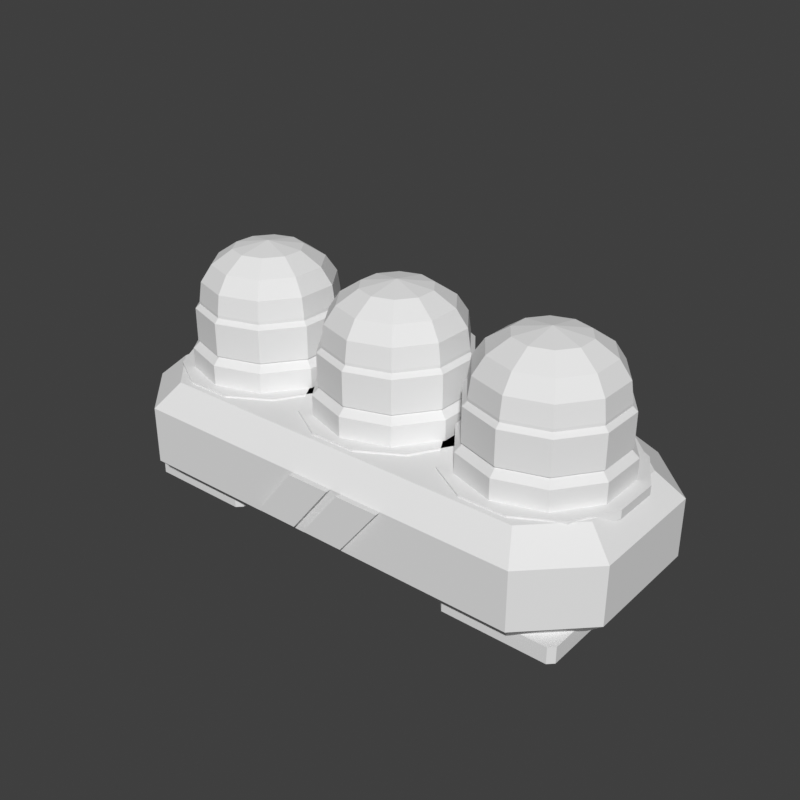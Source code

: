 # Source: ammo-orb-pack.blend  (saved by Blender 5.2.45; exported with 4.5.12 LTS)
import bpy
from mathutils import Matrix  # noqa: F401  (used for matrix-valued properties, if any)

bpy.ops.wm.read_factory_settings(use_empty=True)
scene = bpy.context.scene
scene.name = 'Scene'

# ---- world
world_preview = bpy.data.worlds.new('Preview'); scene.world = world_preview
world_preview.use_nodes = True; world_preview.node_tree.nodes.clear()
_N = world_preview.node_tree.nodes; _L = world_preview.node_tree.links
n0 = _N.new('ShaderNodeBackground'); n0.name = 'Background'; n0.location = (-200, 100)
n0.inputs[0].default_value = (0.05, 0.05, 0.05, 1.0)
n1 = _N.new('ShaderNodeOutputWorld'); n1.name = 'World Output'; n1.location = (200, 100)
_L.new(n0.outputs[0], n1.inputs[0])
n1.is_active_output = True
world_preview.color = (0.807, 0.807, 0.807)

# ---- meshes
me_prop = bpy.data.meshes.new('prop')
me_prop.from_pydata([(0.088, 0.0185, 0.0045), (0.071, 0.0355, 0.0045), (-0.071, 0.0355, 0.0045), (-0.088, 0.0185, 0.0045), (-0.088, -0.0185, 0.0045), (-0.071, -0.0355, 0.0045), (0.071, -0.0355, 0.0045), (0.088, -0.0185, 0.0045), (0.095, 0.0225, 0.012), (0.075, 0.0425, 0.012), (-0.075, 0.0425, 0.012), (-0.095, 0.0225, 0.012), (-0.095, -0.0225, 0.012), (-0.075, -0.0425, 0.012), (0.075, -0.0425, 0.012), (0.095, -0.0225, 0.012), (0.095, 0.0225, 0.033), (0.075, 0.0425, 0.033), (-0.075, 0.0425, 0.033), (-0.095, 0.0225, 0.033), (-0.095, -0.0225, 0.033), (-0.075, -0.0425, 0.033), (0.075, -0.0425, 0.033), (0.095, -0.0225, 0.033), (0.086, 0.018, 0.0415), (0.07, 0.034, 0.0415), (-0.07, 0.034, 0.0415), (-0.086, 0.018, 0.0415), (-0.086, -0.018, 0.0415), (-0.07, -0.034, 0.0415), (0.07, -0.034, 0.0415), (0.086, -0.018, 0.0415), (-0.044, 0.032, 0.0), (-0.046, 0.034, 0.0), (-0.084, 0.034, 0.0), (-0.086, 0.032, 0.0), (-0.086, -0.032, 0.0), (-0.084, -0.034, 0.0), (-0.046, -0.034, 0.0), (-0.044, -0.032, 0.0), (-0.044, 0.032, 0.006), (-0.046, 0.034, 0.006), (-0.084, 0.034, 0.006), (-0.086, 0.032, 0.006), (-0.086, -0.032, 0.006), (-0.084, -0.034, 0.006), (-0.046, -0.034, 0.006), (-0.044, -0.032, 0.006), (0.086, 0.032, 0.0), (0.084, 0.034, 0.0), (0.046, 0.034, 0.0), (0.044, 0.032, 0.0), (0.044, -0.032, 0.0), (0.046, -0.034, 0.0), (0.084, -0.034, 0.0), (0.086, -0.032, 0.0), (0.086, 0.032, 0.006), (0.084, 0.034, 0.006), (0.046, 0.034, 0.006), (0.044, 0.032, 0.006), (0.044, -0.032, 0.006), (0.046, -0.034, 0.006), (0.084, -0.034, 0.006), (0.086, -0.032, 0.006), (-0.022, -0.041, 0.014), (-0.006, -0.041, 0.014), (0.009, -0.041, 0.033), (-0.007, -0.041, 0.033), (-0.022, -0.0445, 0.014), (-0.006, -0.0445, 0.014), (0.009, -0.0445, 0.033), (-0.007, -0.0445, 0.033), (-0.002, -0.041, 0.014), (0.014, -0.041, 0.014), (0.029, -0.041, 0.033), (0.013, -0.041, 0.033), (-0.002, -0.0445, 0.014), (0.014, -0.0445, 0.014), (0.029, -0.0445, 0.033), (0.013, -0.0445, 0.033), (-0.01874, 0.04, 0.01545), (0.02074, 0.04, 0.01545), (0.02074, 0.04, 0.02955), (-0.01874, 0.04, 0.02955), (-0.02, 0.043, 0.015), (0.022, 0.043, 0.015), (0.022, 0.043, 0.03), (-0.02, 0.043, 0.03), (-0.02, 0.0445, 0.015), (0.022, 0.0445, 0.015), (0.022, 0.0445, 0.03), (-0.02, 0.0445, 0.03), (-0.01874, 0.0475, 0.01545), (0.02074, 0.0475, 0.01545), (0.02074, 0.0475, 0.02955), (-0.01874, 0.0475, 0.02955), (-0.02612, 0.008541, 0.039), (-0.03467, 0.02333, 0.039), (-0.04946, 0.03188, 0.039), (-0.06654, 0.03188, 0.039), (-0.08133, 0.02333, 0.039), (-0.08988, 0.008541, 0.039), (-0.08988, -0.008541, 0.039), (-0.08133, -0.02333, 0.039), (-0.06654, -0.03188, 0.039), (-0.04946, -0.03188, 0.039), (-0.03467, -0.02333, 0.039), (-0.02612, -0.008541, 0.039), (-0.02612, 0.008541, 0.0422), (-0.03467, 0.02333, 0.0422), (-0.04946, 0.03188, 0.0422), (-0.06654, 0.03188, 0.0422), (-0.08133, 0.02333, 0.0422), (-0.08988, 0.008541, 0.0422), (-0.08988, -0.008541, 0.0422), (-0.08133, -0.02333, 0.0422), (-0.06654, -0.03188, 0.0422), (-0.04946, -0.03188, 0.0422), (-0.03467, -0.02333, 0.0422), (-0.02612, -0.008541, 0.0422), (-0.03089, 0.008807, 0.04), (-0.04125, 0.02306, 0.04), (-0.058, 0.0285, 0.04), (-0.07475, 0.02306, 0.04), (-0.08511, 0.008807, 0.04), (-0.08511, -0.008807, 0.04), (-0.07475, -0.02306, 0.04), (-0.058, -0.0285, 0.04), (-0.04125, -0.02306, 0.04), (-0.03089, -0.008807, 0.04), (-0.03089, 0.008807, 0.0495), (-0.04125, 0.02306, 0.0495), (-0.058, 0.0285, 0.0495), (-0.07475, 0.02306, 0.0495), (-0.08511, 0.008807, 0.0495), (-0.08511, -0.008807, 0.0495), (-0.07475, -0.02306, 0.0495), (-0.058, -0.0285, 0.0495), (-0.04125, -0.02306, 0.0495), (-0.03089, -0.008807, 0.0495), (-0.0347, 0.007571, 0.0535), (-0.0436, 0.01982, 0.0535), (-0.058, 0.0245, 0.0535), (-0.0724, 0.01982, 0.0535), (-0.0813, 0.007571, 0.0535), (-0.0813, -0.007571, 0.0535), (-0.0724, -0.01982, 0.0535), (-0.058, -0.0245, 0.0535), (-0.0436, -0.01982, 0.0535), (-0.0347, -0.007571, 0.0535), (-0.03422, 0.007725, 0.051), (-0.04331, 0.02023, 0.051), (-0.058, 0.025, 0.051), (-0.07269, 0.02023, 0.051), (-0.08178, 0.007725, 0.051), (-0.08178, -0.007725, 0.051), (-0.07269, -0.02023, 0.051), (-0.058, -0.025, 0.051), (-0.04331, -0.02023, 0.051), (-0.03422, -0.007725, 0.051), (-0.0327, 0.00822, 0.0525), (-0.04236, 0.02152, 0.0525), (-0.058, 0.0266, 0.0525), (-0.07364, 0.02152, 0.0525), (-0.0833, 0.00822, 0.0525), (-0.0833, -0.00822, 0.0525), (-0.07364, -0.02152, 0.0525), (-0.058, -0.0266, 0.0525), (-0.04236, -0.02152, 0.0525), (-0.0327, -0.00822, 0.0525), (-0.0327, 0.00822, 0.0645), (-0.04236, 0.02152, 0.0645), (-0.058, 0.0266, 0.0645), (-0.07364, 0.02152, 0.0645), (-0.0833, 0.00822, 0.0645), (-0.0833, -0.00822, 0.0645), (-0.07364, -0.02152, 0.0645), (-0.058, -0.0266, 0.0645), (-0.04236, -0.02152, 0.0645), (-0.0327, -0.00822, 0.0645), (-0.03422, 0.007725, 0.066), (-0.04331, 0.02023, 0.066), (-0.058, 0.025, 0.066), (-0.07269, 0.02023, 0.066), (-0.08178, 0.007725, 0.066), (-0.08178, -0.007725, 0.066), (-0.07269, -0.02023, 0.066), (-0.058, -0.025, 0.066), (-0.04331, -0.02023, 0.066), (-0.03422, -0.007725, 0.066), (-0.0347, 0.007571, 0.053), (-0.0436, 0.01982, 0.053), (-0.058, 0.0245, 0.053), (-0.0724, 0.01982, 0.053), (-0.0813, 0.007571, 0.053), (-0.0813, -0.007571, 0.053), (-0.0724, -0.01982, 0.053), (-0.058, -0.0245, 0.053), (-0.0436, -0.01982, 0.053), (-0.0347, -0.007571, 0.053), (-0.03422, 0.007725, 0.067), (-0.04331, 0.02023, 0.067), (-0.058, 0.025, 0.067), (-0.07269, 0.02023, 0.067), (-0.08178, 0.007725, 0.067), (-0.08178, -0.007725, 0.067), (-0.07269, -0.02023, 0.067), (-0.058, -0.025, 0.067), (-0.04331, -0.02023, 0.067), (-0.03422, -0.007725, 0.067), (-0.03517, 0.007416, 0.074), (-0.04389, 0.01942, 0.074), (-0.058, 0.024, 0.074), (-0.07211, 0.01942, 0.074), (-0.08083, 0.007416, 0.074), (-0.08083, -0.007416, 0.074), (-0.07211, -0.01942, 0.074), (-0.058, -0.024, 0.074), (-0.04389, -0.01942, 0.074), (-0.03517, -0.007416, 0.074), (-0.03898, 0.00618, 0.08), (-0.04624, 0.01618, 0.08), (-0.058, 0.02, 0.08), (-0.06976, 0.01618, 0.08), (-0.07702, 0.00618, 0.08), (-0.07702, -0.00618, 0.08), (-0.06976, -0.01618, 0.08), (-0.058, -0.02, 0.08), (-0.04624, -0.01618, 0.08), (-0.03898, -0.00618, 0.08), (-0.04611, 0.003863, 0.085), (-0.05065, 0.01011, 0.085), (-0.058, 0.0125, 0.085), (-0.06535, 0.01011, 0.085), (-0.06989, 0.003863, 0.085), (-0.06989, -0.003863, 0.085), (-0.06535, -0.01011, 0.085), (-0.058, -0.0125, 0.085), (-0.05065, -0.01011, 0.085), (-0.04611, -0.003863, 0.085), (-0.058, 0.0, 0.0872), (0.03188, 0.008541, 0.039), (0.02333, 0.02333, 0.039), (0.008541, 0.03188, 0.039), (-0.008541, 0.03188, 0.039), (-0.02333, 0.02333, 0.039), (-0.03188, 0.008541, 0.039), (-0.03188, -0.008541, 0.039), (-0.02333, -0.02333, 0.039), (-0.008541, -0.03188, 0.039), (0.008541, -0.03188, 0.039), (0.02333, -0.02333, 0.039), (0.03188, -0.008541, 0.039), (0.03188, 0.008541, 0.0422), (0.02333, 0.02333, 0.0422), (0.008541, 0.03188, 0.0422), (-0.008541, 0.03188, 0.0422), (-0.02333, 0.02333, 0.0422), (-0.03188, 0.008541, 0.0422), (-0.03188, -0.008541, 0.0422), (-0.02333, -0.02333, 0.0422), (-0.008541, -0.03188, 0.0422), (0.008541, -0.03188, 0.0422), (0.02333, -0.02333, 0.0422), (0.03188, -0.008541, 0.0422), (0.02711, 0.008807, 0.04), (0.01675, 0.02306, 0.04), (1.745e-18, 0.0285, 0.04), (-0.01675, 0.02306, 0.04), (-0.02711, 0.008807, 0.04), (-0.02711, -0.008807, 0.04), (-0.01675, -0.02306, 0.04), (-5.235e-18, -0.0285, 0.04), (0.01675, -0.02306, 0.04), (0.02711, -0.008807, 0.04), (0.02711, 0.008807, 0.0495), (0.01675, 0.02306, 0.0495), (1.745e-18, 0.0285, 0.0495), (-0.01675, 0.02306, 0.0495), (-0.02711, 0.008807, 0.0495), (-0.02711, -0.008807, 0.0495), (-0.01675, -0.02306, 0.0495), (-5.235e-18, -0.0285, 0.0495), (0.01675, -0.02306, 0.0495), (0.02711, -0.008807, 0.0495), (0.0233, 0.007571, 0.0535), (0.0144, 0.01982, 0.0535), (1.5e-18, 0.0245, 0.0535), (-0.0144, 0.01982, 0.0535), (-0.0233, 0.007571, 0.0535), (-0.0233, -0.007571, 0.0535), (-0.0144, -0.01982, 0.0535), (-4.501e-18, -0.0245, 0.0535), (0.0144, -0.01982, 0.0535), (0.0233, -0.007571, 0.0535), (0.02378, 0.007725, 0.051), (0.01469, 0.02023, 0.051), (1.531e-18, 0.025, 0.051), (-0.01469, 0.02023, 0.051), (-0.02378, 0.007725, 0.051), (-0.02378, -0.007725, 0.051), (-0.01469, -0.02023, 0.051), (-4.592e-18, -0.025, 0.051), (0.01469, -0.02023, 0.051), (0.02378, -0.007725, 0.051), (0.0253, 0.00822, 0.0525), (0.01564, 0.02152, 0.0525), (1.629e-18, 0.0266, 0.0525), (-0.01564, 0.02152, 0.0525), (-0.0253, 0.00822, 0.0525), (-0.0253, -0.00822, 0.0525), (-0.01564, -0.02152, 0.0525), (-4.886e-18, -0.0266, 0.0525), (0.01564, -0.02152, 0.0525), (0.0253, -0.00822, 0.0525), (0.0253, 0.00822, 0.0645), (0.01564, 0.02152, 0.0645), (1.629e-18, 0.0266, 0.0645), (-0.01564, 0.02152, 0.0645), (-0.0253, 0.00822, 0.0645), (-0.0253, -0.00822, 0.0645), (-0.01564, -0.02152, 0.0645), (-4.886e-18, -0.0266, 0.0645), (0.01564, -0.02152, 0.0645), (0.0253, -0.00822, 0.0645), (0.02378, 0.007725, 0.066), (0.01469, 0.02023, 0.066), (1.531e-18, 0.025, 0.066), (-0.01469, 0.02023, 0.066), (-0.02378, 0.007725, 0.066), (-0.02378, -0.007725, 0.066), (-0.01469, -0.02023, 0.066), (-4.592e-18, -0.025, 0.066), (0.01469, -0.02023, 0.066), (0.02378, -0.007725, 0.066), (0.0233, 0.007571, 0.053), (0.0144, 0.01982, 0.053), (1.5e-18, 0.0245, 0.053), (-0.0144, 0.01982, 0.053), (-0.0233, 0.007571, 0.053), (-0.0233, -0.007571, 0.053), (-0.0144, -0.01982, 0.053), (-4.501e-18, -0.0245, 0.053), (0.0144, -0.01982, 0.053), (0.0233, -0.007571, 0.053), (0.02378, 0.007725, 0.067), (0.01469, 0.02023, 0.067), (1.531e-18, 0.025, 0.067), (-0.01469, 0.02023, 0.067), (-0.02378, 0.007725, 0.067), (-0.02378, -0.007725, 0.067), (-0.01469, -0.02023, 0.067), (-4.592e-18, -0.025, 0.067), (0.01469, -0.02023, 0.067), (0.02378, -0.007725, 0.067), (0.02283, 0.007416, 0.074), (0.01411, 0.01942, 0.074), (1.47e-18, 0.024, 0.074), (-0.01411, 0.01942, 0.074), (-0.02283, 0.007416, 0.074), (-0.02283, -0.007416, 0.074), (-0.01411, -0.01942, 0.074), (-4.409e-18, -0.024, 0.074), (0.01411, -0.01942, 0.074), (0.02283, -0.007416, 0.074), (0.01902, 0.00618, 0.08), (0.01176, 0.01618, 0.08), (1.225e-18, 0.02, 0.08), (-0.01176, 0.01618, 0.08), (-0.01902, 0.00618, 0.08), (-0.01902, -0.00618, 0.08), (-0.01176, -0.01618, 0.08), (-3.674e-18, -0.02, 0.08), (0.01176, -0.01618, 0.08), (0.01902, -0.00618, 0.08), (0.01189, 0.003863, 0.085), (0.007347, 0.01011, 0.085), (7.654e-19, 0.0125, 0.085), (-0.007347, 0.01011, 0.085), (-0.01189, 0.003863, 0.085), (-0.01189, -0.003863, 0.085), (-0.007347, -0.01011, 0.085), (-2.296e-18, -0.0125, 0.085), (0.007347, -0.01011, 0.085), (0.01189, -0.003863, 0.085), (0.0, 0.0, 0.0872), (0.08988, 0.008541, 0.039), (0.08133, 0.02333, 0.039), (0.06654, 0.03188, 0.039), (0.04946, 0.03188, 0.039), (0.03467, 0.02333, 0.039), (0.02612, 0.008541, 0.039), (0.02612, -0.008541, 0.039), (0.03467, -0.02333, 0.039), (0.04946, -0.03188, 0.039), (0.06654, -0.03188, 0.039), (0.08133, -0.02333, 0.039), (0.08988, -0.008541, 0.039), (0.08988, 0.008541, 0.0422), (0.08133, 0.02333, 0.0422), (0.06654, 0.03188, 0.0422), (0.04946, 0.03188, 0.0422), (0.03467, 0.02333, 0.0422), (0.02612, 0.008541, 0.0422), (0.02612, -0.008541, 0.0422), (0.03467, -0.02333, 0.0422), (0.04946, -0.03188, 0.0422), (0.06654, -0.03188, 0.0422), (0.08133, -0.02333, 0.0422), (0.08988, -0.008541, 0.0422), (0.08511, 0.008807, 0.04), (0.07475, 0.02306, 0.04), (0.058, 0.0285, 0.04), (0.04125, 0.02306, 0.04), (0.03089, 0.008807, 0.04), (0.03089, -0.008807, 0.04), (0.04125, -0.02306, 0.04), (0.058, -0.0285, 0.04), (0.07475, -0.02306, 0.04), (0.08511, -0.008807, 0.04), (0.08511, 0.008807, 0.0495), (0.07475, 0.02306, 0.0495), (0.058, 0.0285, 0.0495), (0.04125, 0.02306, 0.0495), (0.03089, 0.008807, 0.0495), (0.03089, -0.008807, 0.0495), (0.04125, -0.02306, 0.0495), (0.058, -0.0285, 0.0495), (0.07475, -0.02306, 0.0495), (0.08511, -0.008807, 0.0495), (0.0813, 0.007571, 0.0535), (0.0724, 0.01982, 0.0535), (0.058, 0.0245, 0.0535), (0.0436, 0.01982, 0.0535), (0.0347, 0.007571, 0.0535), (0.0347, -0.007571, 0.0535), (0.0436, -0.01982, 0.0535), (0.058, -0.0245, 0.0535), (0.0724, -0.01982, 0.0535), (0.0813, -0.007571, 0.0535), (0.08178, 0.007725, 0.051), (0.07269, 0.02023, 0.051), (0.058, 0.025, 0.051), (0.04331, 0.02023, 0.051), (0.03422, 0.007725, 0.051), (0.03422, -0.007725, 0.051), (0.04331, -0.02023, 0.051), (0.058, -0.025, 0.051), (0.07269, -0.02023, 0.051), (0.08178, -0.007725, 0.051), (0.0833, 0.00822, 0.0525), (0.07364, 0.02152, 0.0525), (0.058, 0.0266, 0.0525), (0.04236, 0.02152, 0.0525), (0.0327, 0.00822, 0.0525), (0.0327, -0.00822, 0.0525), (0.04236, -0.02152, 0.0525), (0.058, -0.0266, 0.0525), (0.07364, -0.02152, 0.0525), (0.0833, -0.00822, 0.0525), (0.0833, 0.00822, 0.0645), (0.07364, 0.02152, 0.0645), (0.058, 0.0266, 0.0645), (0.04236, 0.02152, 0.0645), (0.0327, 0.00822, 0.0645), (0.0327, -0.00822, 0.0645), (0.04236, -0.02152, 0.0645), (0.058, -0.0266, 0.0645), (0.07364, -0.02152, 0.0645), (0.0833, -0.00822, 0.0645), (0.08178, 0.007725, 0.066), (0.07269, 0.02023, 0.066), (0.058, 0.025, 0.066), (0.04331, 0.02023, 0.066), (0.03422, 0.007725, 0.066), (0.03422, -0.007725, 0.066), (0.04331, -0.02023, 0.066), (0.058, -0.025, 0.066), (0.07269, -0.02023, 0.066), (0.08178, -0.007725, 0.066), (0.0813, 0.007571, 0.053), (0.0724, 0.01982, 0.053), (0.058, 0.0245, 0.053), (0.0436, 0.01982, 0.053), (0.0347, 0.007571, 0.053), (0.0347, -0.007571, 0.053), (0.0436, -0.01982, 0.053), (0.058, -0.0245, 0.053), (0.0724, -0.01982, 0.053), (0.0813, -0.007571, 0.053), (0.08178, 0.007725, 0.067), (0.07269, 0.02023, 0.067), (0.058, 0.025, 0.067), (0.04331, 0.02023, 0.067), (0.03422, 0.007725, 0.067), (0.03422, -0.007725, 0.067), (0.04331, -0.02023, 0.067), (0.058, -0.025, 0.067), (0.07269, -0.02023, 0.067), (0.08178, -0.007725, 0.067), (0.08083, 0.007416, 0.074), (0.07211, 0.01942, 0.074), (0.058, 0.024, 0.074), (0.04389, 0.01942, 0.074), (0.03517, 0.007416, 0.074), (0.03517, -0.007416, 0.074), (0.04389, -0.01942, 0.074), (0.058, -0.024, 0.074), (0.07211, -0.01942, 0.074), (0.08083, -0.007416, 0.074), (0.07702, 0.00618, 0.08), (0.06976, 0.01618, 0.08), (0.058, 0.02, 0.08), (0.04624, 0.01618, 0.08), (0.03898, 0.00618, 0.08), (0.03898, -0.00618, 0.08), (0.04624, -0.01618, 0.08), (0.058, -0.02, 0.08), (0.06976, -0.01618, 0.08), (0.07702, -0.00618, 0.08), (0.06989, 0.003863, 0.085), (0.06535, 0.01011, 0.085), (0.058, 0.0125, 0.085), (0.05065, 0.01011, 0.085), (0.04611, 0.003863, 0.085), (0.04611, -0.003863, 0.085), (0.05065, -0.01011, 0.085), (0.058, -0.0125, 0.085), (0.06535, -0.01011, 0.085), (0.06989, -0.003863, 0.085), (0.058, 0.0, 0.0872)], [], [(0, 1, 9, 8), (1, 2, 10, 9), (2, 3, 11, 10), (3, 4, 12, 11), (4, 5, 13, 12), (5, 6, 14, 13), (6, 7, 15, 14), (7, 0, 8, 15), (8, 9, 17, 16), (9, 10, 18, 17), (10, 11, 19, 18), (11, 12, 20, 19), (12, 13, 21, 20), (13, 14, 22, 21), (14, 15, 23, 22), (15, 8, 16, 23), (16, 17, 25, 24), (17, 18, 26, 25), (18, 19, 27, 26), (19, 20, 28, 27), (20, 21, 29, 28), (21, 22, 30, 29), (22, 23, 31, 30), (23, 16, 24, 31), (7, 6, 5, 4), (7, 4, 3, 2), (7, 2, 1, 0), (24, 25, 26, 27), (24, 27, 28, 29), (24, 29, 30, 31), (32, 33, 41, 40), (33, 34, 42, 41), (34, 35, 43, 42), (35, 36, 44, 43), (36, 37, 45, 44), (37, 38, 46, 45), (38, 39, 47, 46), (39, 32, 40, 47), (39, 38, 37, 36), (39, 36, 35, 34), (39, 34, 33, 32), (40, 41, 42, 43), (40, 43, 44, 45), (40, 45, 46, 47), (48, 49, 57, 56), (49, 50, 58, 57), (50, 51, 59, 58), (51, 52, 60, 59), (52, 53, 61, 60), (53, 54, 62, 61), (54, 55, 63, 62), (55, 48, 56, 63), (55, 54, 53, 52), (55, 52, 51, 50), (55, 50, 49, 48), (56, 57, 58, 59), (56, 59, 60, 61), (56, 61, 62, 63), (64, 65, 69, 68), (65, 66, 70, 69), (66, 67, 71, 70), (67, 64, 68, 71), (67, 66, 65, 64), (68, 69, 70, 71), (72, 73, 77, 76), (73, 74, 78, 77), (74, 75, 79, 78), (75, 72, 76, 79), (75, 74, 73, 72), (76, 77, 78, 79), (80, 84, 85, 81), (81, 85, 86, 82), (82, 86, 87, 83), (83, 87, 84, 80), (84, 88, 89, 85), (85, 89, 90, 86), (86, 90, 91, 87), (87, 91, 88, 84), (88, 92, 93, 89), (89, 93, 94, 90), (90, 94, 95, 91), (91, 95, 92, 88), (83, 80, 81, 82), (92, 95, 94, 93), (96, 97, 109, 108), (97, 98, 110, 109), (98, 99, 111, 110), (99, 100, 112, 111), (100, 101, 113, 112), (101, 102, 114, 113), (102, 103, 115, 114), (103, 104, 116, 115), (104, 105, 117, 116), (105, 106, 118, 117), (106, 107, 119, 118), (107, 96, 108, 119), (107, 106, 105, 104), (107, 104, 103, 102), (107, 102, 101, 100), (107, 100, 99, 98), (107, 98, 97, 96), (108, 109, 110, 111), (108, 111, 112, 113), (108, 113, 114, 115), (108, 115, 116, 117), (108, 117, 118, 119), (120, 121, 131, 130), (121, 122, 132, 131), (122, 123, 133, 132), (123, 124, 134, 133), (124, 125, 135, 134), (125, 126, 136, 135), (126, 127, 137, 136), (127, 128, 138, 137), (128, 129, 139, 138), (129, 120, 130, 139), (130, 131, 141, 140), (131, 132, 142, 141), (132, 133, 143, 142), (133, 134, 144, 143), (134, 135, 145, 144), (135, 136, 146, 145), (136, 137, 147, 146), (137, 138, 148, 147), (138, 139, 149, 148), (139, 130, 140, 149), (129, 128, 127, 126), (129, 126, 125, 124), (129, 124, 123, 122), (129, 122, 121, 120), (140, 141, 142, 143), (140, 143, 144, 145), (140, 145, 146, 147), (140, 147, 148, 149), (150, 151, 161, 160), (151, 152, 162, 161), (152, 153, 163, 162), (153, 154, 164, 163), (154, 155, 165, 164), (155, 156, 166, 165), (156, 157, 167, 166), (157, 158, 168, 167), (158, 159, 169, 168), (159, 150, 160, 169), (160, 161, 171, 170), (161, 162, 172, 171), (162, 163, 173, 172), (163, 164, 174, 173), (164, 165, 175, 174), (165, 166, 176, 175), (166, 167, 177, 176), (167, 168, 178, 177), (168, 169, 179, 178), (169, 160, 170, 179), (170, 171, 181, 180), (171, 172, 182, 181), (172, 173, 183, 182), (173, 174, 184, 183), (174, 175, 185, 184), (175, 176, 186, 185), (176, 177, 187, 186), (177, 178, 188, 187), (178, 179, 189, 188), (179, 170, 180, 189), (159, 158, 157, 156), (159, 156, 155, 154), (159, 154, 153, 152), (159, 152, 151, 150), (180, 181, 182, 183), (180, 183, 184, 185), (180, 185, 186, 187), (180, 187, 188, 189), (190, 191, 201, 200), (191, 192, 202, 201), (192, 193, 203, 202), (193, 194, 204, 203), (194, 195, 205, 204), (195, 196, 206, 205), (196, 197, 207, 206), (197, 198, 208, 207), (198, 199, 209, 208), (199, 190, 200, 209), (200, 201, 211, 210), (201, 202, 212, 211), (202, 203, 213, 212), (203, 204, 214, 213), (204, 205, 215, 214), (205, 206, 216, 215), (206, 207, 217, 216), (207, 208, 218, 217), (208, 209, 219, 218), (209, 200, 210, 219), (210, 211, 221, 220), (211, 212, 222, 221), (212, 213, 223, 222), (213, 214, 224, 223), (214, 215, 225, 224), (215, 216, 226, 225), (216, 217, 227, 226), (217, 218, 228, 227), (218, 219, 229, 228), (219, 210, 220, 229), (220, 221, 231, 230), (221, 222, 232, 231), (222, 223, 233, 232), (223, 224, 234, 233), (224, 225, 235, 234), (225, 226, 236, 235), (226, 227, 237, 236), (227, 228, 238, 237), (228, 229, 239, 238), (229, 220, 230, 239), (230, 231, 240), (231, 232, 240), (232, 233, 240), (233, 234, 240), (234, 235, 240), (235, 236, 240), (236, 237, 240), (237, 238, 240), (238, 239, 240), (239, 230, 240), (199, 198, 197, 196), (199, 196, 195, 194), (199, 194, 193, 192), (199, 192, 191, 190), (241, 242, 254, 253), (242, 243, 255, 254), (243, 244, 256, 255), (244, 245, 257, 256), (245, 246, 258, 257), (246, 247, 259, 258), (247, 248, 260, 259), (248, 249, 261, 260), (249, 250, 262, 261), (250, 251, 263, 262), (251, 252, 264, 263), (252, 241, 253, 264), (252, 251, 250, 249), (252, 249, 248, 247), (252, 247, 246, 245), (252, 245, 244, 243), (252, 243, 242, 241), (253, 254, 255, 256), (253, 256, 257, 258), (253, 258, 259, 260), (253, 260, 261, 262), (253, 262, 263, 264), (265, 266, 276, 275), (266, 267, 277, 276), (267, 268, 278, 277), (268, 269, 279, 278), (269, 270, 280, 279), (270, 271, 281, 280), (271, 272, 282, 281), (272, 273, 283, 282), (273, 274, 284, 283), (274, 265, 275, 284), (275, 276, 286, 285), (276, 277, 287, 286), (277, 278, 288, 287), (278, 279, 289, 288), (279, 280, 290, 289), (280, 281, 291, 290), (281, 282, 292, 291), (282, 283, 293, 292), (283, 284, 294, 293), (284, 275, 285, 294), (274, 273, 272, 271), (274, 271, 270, 269), (274, 269, 268, 267), (274, 267, 266, 265), (285, 286, 287, 288), (285, 288, 289, 290), (285, 290, 291, 292), (285, 292, 293, 294), (295, 296, 306, 305), (296, 297, 307, 306), (297, 298, 308, 307), (298, 299, 309, 308), (299, 300, 310, 309), (300, 301, 311, 310), (301, 302, 312, 311), (302, 303, 313, 312), (303, 304, 314, 313), (304, 295, 305, 314), (305, 306, 316, 315), (306, 307, 317, 316), (307, 308, 318, 317), (308, 309, 319, 318), (309, 310, 320, 319), (310, 311, 321, 320), (311, 312, 322, 321), (312, 313, 323, 322), (313, 314, 324, 323), (314, 305, 315, 324), (315, 316, 326, 325), (316, 317, 327, 326), (317, 318, 328, 327), (318, 319, 329, 328), (319, 320, 330, 329), (320, 321, 331, 330), (321, 322, 332, 331), (322, 323, 333, 332), (323, 324, 334, 333), (324, 315, 325, 334), (304, 303, 302, 301), (304, 301, 300, 299), (304, 299, 298, 297), (304, 297, 296, 295), (325, 326, 327, 328), (325, 328, 329, 330), (325, 330, 331, 332), (325, 332, 333, 334), (335, 336, 346, 345), (336, 337, 347, 346), (337, 338, 348, 347), (338, 339, 349, 348), (339, 340, 350, 349), (340, 341, 351, 350), (341, 342, 352, 351), (342, 343, 353, 352), (343, 344, 354, 353), (344, 335, 345, 354), (345, 346, 356, 355), (346, 347, 357, 356), (347, 348, 358, 357), (348, 349, 359, 358), (349, 350, 360, 359), (350, 351, 361, 360), (351, 352, 362, 361), (352, 353, 363, 362), (353, 354, 364, 363), (354, 345, 355, 364), (355, 356, 366, 365), (356, 357, 367, 366), (357, 358, 368, 367), (358, 359, 369, 368), (359, 360, 370, 369), (360, 361, 371, 370), (361, 362, 372, 371), (362, 363, 373, 372), (363, 364, 374, 373), (364, 355, 365, 374), (365, 366, 376, 375), (366, 367, 377, 376), (367, 368, 378, 377), (368, 369, 379, 378), (369, 370, 380, 379), (370, 371, 381, 380), (371, 372, 382, 381), (372, 373, 383, 382), (373, 374, 384, 383), (374, 365, 375, 384), (375, 376, 385), (376, 377, 385), (377, 378, 385), (378, 379, 385), (379, 380, 385), (380, 381, 385), (381, 382, 385), (382, 383, 385), (383, 384, 385), (384, 375, 385), (344, 343, 342, 341), (344, 341, 340, 339), (344, 339, 338, 337), (344, 337, 336, 335), (386, 387, 399, 398), (387, 388, 400, 399), (388, 389, 401, 400), (389, 390, 402, 401), (390, 391, 403, 402), (391, 392, 404, 403), (392, 393, 405, 404), (393, 394, 406, 405), (394, 395, 407, 406), (395, 396, 408, 407), (396, 397, 409, 408), (397, 386, 398, 409), (397, 396, 395, 394), (397, 394, 393, 392), (397, 392, 391, 390), (397, 390, 389, 388), (397, 388, 387, 386), (398, 399, 400, 401), (398, 401, 402, 403), (398, 403, 404, 405), (398, 405, 406, 407), (398, 407, 408, 409), (410, 411, 421, 420), (411, 412, 422, 421), (412, 413, 423, 422), (413, 414, 424, 423), (414, 415, 425, 424), (415, 416, 426, 425), (416, 417, 427, 426), (417, 418, 428, 427), (418, 419, 429, 428), (419, 410, 420, 429), (420, 421, 431, 430), (421, 422, 432, 431), (422, 423, 433, 432), (423, 424, 434, 433), (424, 425, 435, 434), (425, 426, 436, 435), (426, 427, 437, 436), (427, 428, 438, 437), (428, 429, 439, 438), (429, 420, 430, 439), (419, 418, 417, 416), (419, 416, 415, 414), (419, 414, 413, 412), (419, 412, 411, 410), (430, 431, 432, 433), (430, 433, 434, 435), (430, 435, 436, 437), (430, 437, 438, 439), (440, 441, 451, 450), (441, 442, 452, 451), (442, 443, 453, 452), (443, 444, 454, 453), (444, 445, 455, 454), (445, 446, 456, 455), (446, 447, 457, 456), (447, 448, 458, 457), (448, 449, 459, 458), (449, 440, 450, 459), (450, 451, 461, 460), (451, 452, 462, 461), (452, 453, 463, 462), (453, 454, 464, 463), (454, 455, 465, 464), (455, 456, 466, 465), (456, 457, 467, 466), (457, 458, 468, 467), (458, 459, 469, 468), (459, 450, 460, 469), (460, 461, 471, 470), (461, 462, 472, 471), (462, 463, 473, 472), (463, 464, 474, 473), (464, 465, 475, 474), (465, 466, 476, 475), (466, 467, 477, 476), (467, 468, 478, 477), (468, 469, 479, 478), (469, 460, 470, 479), (449, 448, 447, 446), (449, 446, 445, 444), (449, 444, 443, 442), (449, 442, 441, 440), (470, 471, 472, 473), (470, 473, 474, 475), (470, 475, 476, 477), (470, 477, 478, 479), (480, 481, 491, 490), (481, 482, 492, 491), (482, 483, 493, 492), (483, 484, 494, 493), (484, 485, 495, 494), (485, 486, 496, 495), (486, 487, 497, 496), (487, 488, 498, 497), (488, 489, 499, 498), (489, 480, 490, 499), (490, 491, 501, 500), (491, 492, 502, 501), (492, 493, 503, 502), (493, 494, 504, 503), (494, 495, 505, 504), (495, 496, 506, 505), (496, 497, 507, 506), (497, 498, 508, 507), (498, 499, 509, 508), (499, 490, 500, 509), (500, 501, 511, 510), (501, 502, 512, 511), (502, 503, 513, 512), (503, 504, 514, 513), (504, 505, 515, 514), (505, 506, 516, 515), (506, 507, 517, 516), (507, 508, 518, 517), (508, 509, 519, 518), (509, 500, 510, 519), (510, 511, 521, 520), (511, 512, 522, 521), (512, 513, 523, 522), (513, 514, 524, 523), (514, 515, 525, 524), (515, 516, 526, 525), (516, 517, 527, 526), (517, 518, 528, 527), (518, 519, 529, 528), (519, 510, 520, 529), (520, 521, 530), (521, 522, 530), (522, 523, 530), (523, 524, 530), (524, 525, 530), (525, 526, 530), (526, 527, 530), (527, 528, 530), (528, 529, 530), (529, 520, 530), (489, 488, 487, 486), (489, 486, 485, 484), (489, 484, 483, 482), (489, 482, 481, 480)])
me_prop.update()

# ---- objects
ob_prop = bpy.data.objects.new('prop', me_prop)

# ---- transforms, parenting, visibility, modifiers, constraints
ob_prop.location = (0.0, 0.0, 0.0)

# ---- collection membership
scene.collection.objects.link(ob_prop)

# ---- scene / render settings (as saved in the file)
scene.frame_start = 1; scene.frame_end = 250; scene.frame_set(1)
scene.render.engine = 'BLENDER_WORKBENCH'
scene.render.image_settings.color_mode = 'RGB'
scene.render.resolution_x = 384
scene.render.resolution_y = 384
scene.render.fps = 30
scene.render.bake_bias = 0.0
scene.render.bake_samples = 0
scene.render.compositor_device = 'GPU'
scene.eevee.use_volume_custom_range = False
scene.eevee.fast_gi_thickness_near = 0.1
scene.eevee.fast_gi_thickness_far = 0.0
scene.eevee.ray_tracing_options.screen_trace_thickness = 0.1
scene.view_settings.view_transform = 'Standard'
bpy.context.view_layer.update()

# ---- added for rendering (the .blend has no active camera and no usable light): camera, sun
cam_auto = bpy.data.cameras.new('AutoCamera')
cam_auto.lens = 50.0
cam_auto.sensor_width = 36.0
cam_auto.clip_end = 1000.0
ob_auto_camera = bpy.data.objects.new('AutoCamera', cam_auto)
scene.collection.objects.link(ob_auto_camera)
ob_auto_camera.location = (0.211324, -0.252089, 0.212659)
ob_auto_camera.rotation_euler = (1.09748, -7.21219e-08, 0.694738)
scene.camera = ob_auto_camera
light_auto_sun = bpy.data.lights.new('AutoSun', 'SUN')
light_auto_sun.energy = 3.0
light_auto_sun.angle = 0.0523599
ob_auto_sun = bpy.data.objects.new('AutoSun', light_auto_sun)
scene.collection.objects.link(ob_auto_sun)
ob_auto_sun.rotation_euler = (0.872665, 0.174533, 0.523599)
bpy.context.view_layer.update()
